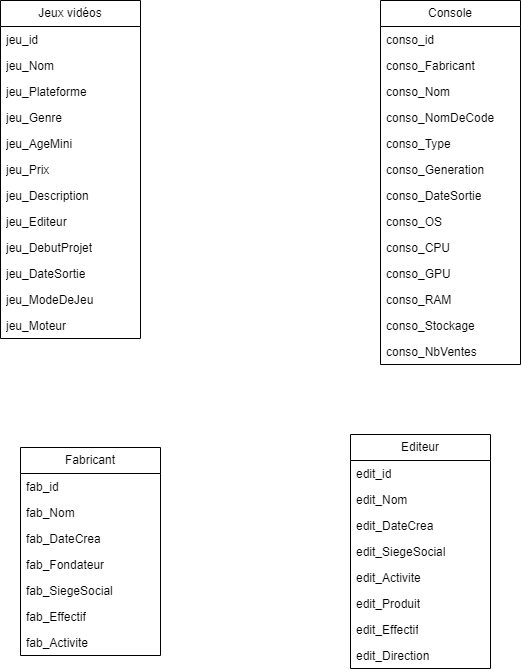

The diagram above was exported from draw.io. Its source (the exported page's mxGraphModel, read from the mxfile embedded in the PNG):
<mxGraphModel dx="1050" dy="617" grid="1" gridSize="10" guides="1" tooltips="1" connect="1" arrows="1" fold="1" page="1" pageScale="1" pageWidth="827" pageHeight="1169" math="0" shadow="0">
  <root>
    <mxCell id="WIyWlLk6GJQsqaUBKTNV-0" />
    <mxCell id="WIyWlLk6GJQsqaUBKTNV-1" parent="WIyWlLk6GJQsqaUBKTNV-0" />
    <mxCell id="fJTptFrOXoN-3ciY770G-0" value="Jeux vidéos" style="swimlane;fontStyle=0;childLayout=stackLayout;horizontal=1;startSize=26;fillColor=none;horizontalStack=0;resizeParent=1;resizeParentMax=0;resizeLast=0;collapsible=1;marginBottom=0;whiteSpace=wrap;html=1;" parent="WIyWlLk6GJQsqaUBKTNV-1" vertex="1">
      <mxGeometry x="140" y="160" width="140" height="338" as="geometry" />
    </mxCell>
    <mxCell id="fJTptFrOXoN-3ciY770G-1" value="jeu_id" style="text;strokeColor=none;fillColor=none;align=left;verticalAlign=top;spacingLeft=4;spacingRight=4;overflow=hidden;rotatable=0;points=[[0,0.5],[1,0.5]];portConstraint=eastwest;whiteSpace=wrap;html=1;" parent="fJTptFrOXoN-3ciY770G-0" vertex="1">
      <mxGeometry y="26" width="140" height="26" as="geometry" />
    </mxCell>
    <mxCell id="fJTptFrOXoN-3ciY770G-2" value="jeu_Nom" style="text;strokeColor=none;fillColor=none;align=left;verticalAlign=top;spacingLeft=4;spacingRight=4;overflow=hidden;rotatable=0;points=[[0,0.5],[1,0.5]];portConstraint=eastwest;whiteSpace=wrap;html=1;" parent="fJTptFrOXoN-3ciY770G-0" vertex="1">
      <mxGeometry y="52" width="140" height="26" as="geometry" />
    </mxCell>
    <mxCell id="fJTptFrOXoN-3ciY770G-3" value="jeu_Plateforme&lt;br&gt;" style="text;strokeColor=none;fillColor=none;align=left;verticalAlign=top;spacingLeft=4;spacingRight=4;overflow=hidden;rotatable=0;points=[[0,0.5],[1,0.5]];portConstraint=eastwest;whiteSpace=wrap;html=1;" parent="fJTptFrOXoN-3ciY770G-0" vertex="1">
      <mxGeometry y="78" width="140" height="26" as="geometry" />
    </mxCell>
    <mxCell id="fJTptFrOXoN-3ciY770G-5" value="jeu_Genre" style="text;strokeColor=none;fillColor=none;align=left;verticalAlign=top;spacingLeft=4;spacingRight=4;overflow=hidden;rotatable=0;points=[[0,0.5],[1,0.5]];portConstraint=eastwest;whiteSpace=wrap;html=1;" parent="fJTptFrOXoN-3ciY770G-0" vertex="1">
      <mxGeometry y="104" width="140" height="26" as="geometry" />
    </mxCell>
    <mxCell id="fJTptFrOXoN-3ciY770G-6" value="jeu_AgeMini" style="text;strokeColor=none;fillColor=none;align=left;verticalAlign=top;spacingLeft=4;spacingRight=4;overflow=hidden;rotatable=0;points=[[0,0.5],[1,0.5]];portConstraint=eastwest;whiteSpace=wrap;html=1;" parent="fJTptFrOXoN-3ciY770G-0" vertex="1">
      <mxGeometry y="130" width="140" height="26" as="geometry" />
    </mxCell>
    <mxCell id="fJTptFrOXoN-3ciY770G-7" value="jeu_Prix" style="text;strokeColor=none;fillColor=none;align=left;verticalAlign=top;spacingLeft=4;spacingRight=4;overflow=hidden;rotatable=0;points=[[0,0.5],[1,0.5]];portConstraint=eastwest;whiteSpace=wrap;html=1;" parent="fJTptFrOXoN-3ciY770G-0" vertex="1">
      <mxGeometry y="156" width="140" height="26" as="geometry" />
    </mxCell>
    <mxCell id="fJTptFrOXoN-3ciY770G-8" value="jeu_Description" style="text;strokeColor=none;fillColor=none;align=left;verticalAlign=top;spacingLeft=4;spacingRight=4;overflow=hidden;rotatable=0;points=[[0,0.5],[1,0.5]];portConstraint=eastwest;whiteSpace=wrap;html=1;" parent="fJTptFrOXoN-3ciY770G-0" vertex="1">
      <mxGeometry y="182" width="140" height="26" as="geometry" />
    </mxCell>
    <mxCell id="fJTptFrOXoN-3ciY770G-13" value="jeu_Editeur" style="text;strokeColor=none;fillColor=none;align=left;verticalAlign=top;spacingLeft=4;spacingRight=4;overflow=hidden;rotatable=0;points=[[0,0.5],[1,0.5]];portConstraint=eastwest;whiteSpace=wrap;html=1;" parent="fJTptFrOXoN-3ciY770G-0" vertex="1">
      <mxGeometry y="208" width="140" height="26" as="geometry" />
    </mxCell>
    <mxCell id="fJTptFrOXoN-3ciY770G-14" value="jeu_DebutProjet" style="text;strokeColor=none;fillColor=none;align=left;verticalAlign=top;spacingLeft=4;spacingRight=4;overflow=hidden;rotatable=0;points=[[0,0.5],[1,0.5]];portConstraint=eastwest;whiteSpace=wrap;html=1;" parent="fJTptFrOXoN-3ciY770G-0" vertex="1">
      <mxGeometry y="234" width="140" height="26" as="geometry" />
    </mxCell>
    <mxCell id="fJTptFrOXoN-3ciY770G-15" value="jeu_DateSortie" style="text;strokeColor=none;fillColor=none;align=left;verticalAlign=top;spacingLeft=4;spacingRight=4;overflow=hidden;rotatable=0;points=[[0,0.5],[1,0.5]];portConstraint=eastwest;whiteSpace=wrap;html=1;" parent="fJTptFrOXoN-3ciY770G-0" vertex="1">
      <mxGeometry y="260" width="140" height="26" as="geometry" />
    </mxCell>
    <mxCell id="fJTptFrOXoN-3ciY770G-16" value="jeu_ModeDeJeu" style="text;strokeColor=none;fillColor=none;align=left;verticalAlign=top;spacingLeft=4;spacingRight=4;overflow=hidden;rotatable=0;points=[[0,0.5],[1,0.5]];portConstraint=eastwest;whiteSpace=wrap;html=1;" parent="fJTptFrOXoN-3ciY770G-0" vertex="1">
      <mxGeometry y="286" width="140" height="26" as="geometry" />
    </mxCell>
    <mxCell id="fJTptFrOXoN-3ciY770G-17" value="jeu_Moteur" style="text;strokeColor=none;fillColor=none;align=left;verticalAlign=top;spacingLeft=4;spacingRight=4;overflow=hidden;rotatable=0;points=[[0,0.5],[1,0.5]];portConstraint=eastwest;whiteSpace=wrap;html=1;" parent="fJTptFrOXoN-3ciY770G-0" vertex="1">
      <mxGeometry y="312" width="140" height="26" as="geometry" />
    </mxCell>
    <mxCell id="fJTptFrOXoN-3ciY770G-9" value="Console" style="swimlane;fontStyle=0;childLayout=stackLayout;horizontal=1;startSize=26;fillColor=none;horizontalStack=0;resizeParent=1;resizeParentMax=0;resizeLast=0;collapsible=1;marginBottom=0;whiteSpace=wrap;html=1;" parent="WIyWlLk6GJQsqaUBKTNV-1" vertex="1">
      <mxGeometry x="520" y="160" width="140" height="364" as="geometry" />
    </mxCell>
    <mxCell id="fJTptFrOXoN-3ciY770G-19" value="conso_id" style="text;strokeColor=none;fillColor=none;align=left;verticalAlign=top;spacingLeft=4;spacingRight=4;overflow=hidden;rotatable=0;points=[[0,0.5],[1,0.5]];portConstraint=eastwest;whiteSpace=wrap;html=1;" parent="fJTptFrOXoN-3ciY770G-9" vertex="1">
      <mxGeometry y="26" width="140" height="26" as="geometry" />
    </mxCell>
    <mxCell id="fJTptFrOXoN-3ciY770G-10" value="conso_Fabricant" style="text;strokeColor=none;fillColor=none;align=left;verticalAlign=top;spacingLeft=4;spacingRight=4;overflow=hidden;rotatable=0;points=[[0,0.5],[1,0.5]];portConstraint=eastwest;whiteSpace=wrap;html=1;" parent="fJTptFrOXoN-3ciY770G-9" vertex="1">
      <mxGeometry y="52" width="140" height="26" as="geometry" />
    </mxCell>
    <mxCell id="fJTptFrOXoN-3ciY770G-28" value="conso_Nom" style="text;strokeColor=none;fillColor=none;align=left;verticalAlign=top;spacingLeft=4;spacingRight=4;overflow=hidden;rotatable=0;points=[[0,0.5],[1,0.5]];portConstraint=eastwest;whiteSpace=wrap;html=1;" parent="fJTptFrOXoN-3ciY770G-9" vertex="1">
      <mxGeometry y="78" width="140" height="26" as="geometry" />
    </mxCell>
    <mxCell id="fJTptFrOXoN-3ciY770G-11" value="conso_NomDeCode" style="text;strokeColor=none;fillColor=none;align=left;verticalAlign=top;spacingLeft=4;spacingRight=4;overflow=hidden;rotatable=0;points=[[0,0.5],[1,0.5]];portConstraint=eastwest;whiteSpace=wrap;html=1;" parent="fJTptFrOXoN-3ciY770G-9" vertex="1">
      <mxGeometry y="104" width="140" height="26" as="geometry" />
    </mxCell>
    <mxCell id="fJTptFrOXoN-3ciY770G-12" value="conso_Type" style="text;strokeColor=none;fillColor=none;align=left;verticalAlign=top;spacingLeft=4;spacingRight=4;overflow=hidden;rotatable=0;points=[[0,0.5],[1,0.5]];portConstraint=eastwest;whiteSpace=wrap;html=1;" parent="fJTptFrOXoN-3ciY770G-9" vertex="1">
      <mxGeometry y="130" width="140" height="26" as="geometry" />
    </mxCell>
    <mxCell id="fJTptFrOXoN-3ciY770G-20" value="conso_Generation" style="text;strokeColor=none;fillColor=none;align=left;verticalAlign=top;spacingLeft=4;spacingRight=4;overflow=hidden;rotatable=0;points=[[0,0.5],[1,0.5]];portConstraint=eastwest;whiteSpace=wrap;html=1;" parent="fJTptFrOXoN-3ciY770G-9" vertex="1">
      <mxGeometry y="156" width="140" height="26" as="geometry" />
    </mxCell>
    <mxCell id="fJTptFrOXoN-3ciY770G-21" value="conso_DateSortie" style="text;strokeColor=none;fillColor=none;align=left;verticalAlign=top;spacingLeft=4;spacingRight=4;overflow=hidden;rotatable=0;points=[[0,0.5],[1,0.5]];portConstraint=eastwest;whiteSpace=wrap;html=1;" parent="fJTptFrOXoN-3ciY770G-9" vertex="1">
      <mxGeometry y="182" width="140" height="26" as="geometry" />
    </mxCell>
    <mxCell id="fJTptFrOXoN-3ciY770G-22" value="conso_OS" style="text;strokeColor=none;fillColor=none;align=left;verticalAlign=top;spacingLeft=4;spacingRight=4;overflow=hidden;rotatable=0;points=[[0,0.5],[1,0.5]];portConstraint=eastwest;whiteSpace=wrap;html=1;" parent="fJTptFrOXoN-3ciY770G-9" vertex="1">
      <mxGeometry y="208" width="140" height="26" as="geometry" />
    </mxCell>
    <mxCell id="fJTptFrOXoN-3ciY770G-23" value="conso_CPU" style="text;strokeColor=none;fillColor=none;align=left;verticalAlign=top;spacingLeft=4;spacingRight=4;overflow=hidden;rotatable=0;points=[[0,0.5],[1,0.5]];portConstraint=eastwest;whiteSpace=wrap;html=1;" parent="fJTptFrOXoN-3ciY770G-9" vertex="1">
      <mxGeometry y="234" width="140" height="26" as="geometry" />
    </mxCell>
    <mxCell id="fJTptFrOXoN-3ciY770G-24" value="conso_GPU" style="text;strokeColor=none;fillColor=none;align=left;verticalAlign=top;spacingLeft=4;spacingRight=4;overflow=hidden;rotatable=0;points=[[0,0.5],[1,0.5]];portConstraint=eastwest;whiteSpace=wrap;html=1;" parent="fJTptFrOXoN-3ciY770G-9" vertex="1">
      <mxGeometry y="260" width="140" height="26" as="geometry" />
    </mxCell>
    <mxCell id="fJTptFrOXoN-3ciY770G-25" value="conso_RAM" style="text;strokeColor=none;fillColor=none;align=left;verticalAlign=top;spacingLeft=4;spacingRight=4;overflow=hidden;rotatable=0;points=[[0,0.5],[1,0.5]];portConstraint=eastwest;whiteSpace=wrap;html=1;" parent="fJTptFrOXoN-3ciY770G-9" vertex="1">
      <mxGeometry y="286" width="140" height="26" as="geometry" />
    </mxCell>
    <mxCell id="fJTptFrOXoN-3ciY770G-26" value="conso_Stockage" style="text;strokeColor=none;fillColor=none;align=left;verticalAlign=top;spacingLeft=4;spacingRight=4;overflow=hidden;rotatable=0;points=[[0,0.5],[1,0.5]];portConstraint=eastwest;whiteSpace=wrap;html=1;" parent="fJTptFrOXoN-3ciY770G-9" vertex="1">
      <mxGeometry y="312" width="140" height="26" as="geometry" />
    </mxCell>
    <mxCell id="fJTptFrOXoN-3ciY770G-27" value="conso_NbVentes" style="text;strokeColor=none;fillColor=none;align=left;verticalAlign=top;spacingLeft=4;spacingRight=4;overflow=hidden;rotatable=0;points=[[0,0.5],[1,0.5]];portConstraint=eastwest;whiteSpace=wrap;html=1;" parent="fJTptFrOXoN-3ciY770G-9" vertex="1">
      <mxGeometry y="338" width="140" height="26" as="geometry" />
    </mxCell>
    <mxCell id="fJTptFrOXoN-3ciY770G-29" value="Fabricant" style="swimlane;fontStyle=0;childLayout=stackLayout;horizontal=1;startSize=26;fillColor=none;horizontalStack=0;resizeParent=1;resizeParentMax=0;resizeLast=0;collapsible=1;marginBottom=0;whiteSpace=wrap;html=1;" parent="WIyWlLk6GJQsqaUBKTNV-1" vertex="1">
      <mxGeometry x="160" y="607" width="140" height="208" as="geometry" />
    </mxCell>
    <mxCell id="fJTptFrOXoN-3ciY770G-30" value="fab_id" style="text;strokeColor=none;fillColor=none;align=left;verticalAlign=top;spacingLeft=4;spacingRight=4;overflow=hidden;rotatable=0;points=[[0,0.5],[1,0.5]];portConstraint=eastwest;whiteSpace=wrap;html=1;" parent="fJTptFrOXoN-3ciY770G-29" vertex="1">
      <mxGeometry y="26" width="140" height="26" as="geometry" />
    </mxCell>
    <mxCell id="fJTptFrOXoN-3ciY770G-31" value="fab_Nom" style="text;strokeColor=none;fillColor=none;align=left;verticalAlign=top;spacingLeft=4;spacingRight=4;overflow=hidden;rotatable=0;points=[[0,0.5],[1,0.5]];portConstraint=eastwest;whiteSpace=wrap;html=1;" parent="fJTptFrOXoN-3ciY770G-29" vertex="1">
      <mxGeometry y="52" width="140" height="26" as="geometry" />
    </mxCell>
    <mxCell id="fJTptFrOXoN-3ciY770G-32" value="fab_DateCrea" style="text;strokeColor=none;fillColor=none;align=left;verticalAlign=top;spacingLeft=4;spacingRight=4;overflow=hidden;rotatable=0;points=[[0,0.5],[1,0.5]];portConstraint=eastwest;whiteSpace=wrap;html=1;" parent="fJTptFrOXoN-3ciY770G-29" vertex="1">
      <mxGeometry y="78" width="140" height="26" as="geometry" />
    </mxCell>
    <mxCell id="WX9oVhbP95dmtAYfmSbp-1" value="fab_Fondateur" style="text;strokeColor=none;fillColor=none;align=left;verticalAlign=top;spacingLeft=4;spacingRight=4;overflow=hidden;rotatable=0;points=[[0,0.5],[1,0.5]];portConstraint=eastwest;whiteSpace=wrap;html=1;" vertex="1" parent="fJTptFrOXoN-3ciY770G-29">
      <mxGeometry y="104" width="140" height="26" as="geometry" />
    </mxCell>
    <mxCell id="WX9oVhbP95dmtAYfmSbp-2" value="fab_SiegeSocial" style="text;strokeColor=none;fillColor=none;align=left;verticalAlign=top;spacingLeft=4;spacingRight=4;overflow=hidden;rotatable=0;points=[[0,0.5],[1,0.5]];portConstraint=eastwest;whiteSpace=wrap;html=1;" vertex="1" parent="fJTptFrOXoN-3ciY770G-29">
      <mxGeometry y="130" width="140" height="26" as="geometry" />
    </mxCell>
    <mxCell id="WX9oVhbP95dmtAYfmSbp-3" value="fab_Effectif" style="text;strokeColor=none;fillColor=none;align=left;verticalAlign=top;spacingLeft=4;spacingRight=4;overflow=hidden;rotatable=0;points=[[0,0.5],[1,0.5]];portConstraint=eastwest;whiteSpace=wrap;html=1;" vertex="1" parent="fJTptFrOXoN-3ciY770G-29">
      <mxGeometry y="156" width="140" height="26" as="geometry" />
    </mxCell>
    <mxCell id="WX9oVhbP95dmtAYfmSbp-4" value="fab_Activite" style="text;strokeColor=none;fillColor=none;align=left;verticalAlign=top;spacingLeft=4;spacingRight=4;overflow=hidden;rotatable=0;points=[[0,0.5],[1,0.5]];portConstraint=eastwest;whiteSpace=wrap;html=1;" vertex="1" parent="fJTptFrOXoN-3ciY770G-29">
      <mxGeometry y="182" width="140" height="26" as="geometry" />
    </mxCell>
    <mxCell id="fJTptFrOXoN-3ciY770G-33" value="Editeur" style="swimlane;fontStyle=0;childLayout=stackLayout;horizontal=1;startSize=26;fillColor=none;horizontalStack=0;resizeParent=1;resizeParentMax=0;resizeLast=0;collapsible=1;marginBottom=0;whiteSpace=wrap;html=1;" parent="WIyWlLk6GJQsqaUBKTNV-1" vertex="1">
      <mxGeometry x="490" y="594" width="140" height="234" as="geometry" />
    </mxCell>
    <mxCell id="fJTptFrOXoN-3ciY770G-34" value="edit_id" style="text;strokeColor=none;fillColor=none;align=left;verticalAlign=top;spacingLeft=4;spacingRight=4;overflow=hidden;rotatable=0;points=[[0,0.5],[1,0.5]];portConstraint=eastwest;whiteSpace=wrap;html=1;" parent="fJTptFrOXoN-3ciY770G-33" vertex="1">
      <mxGeometry y="26" width="140" height="26" as="geometry" />
    </mxCell>
    <mxCell id="fJTptFrOXoN-3ciY770G-35" value="edit_Nom" style="text;strokeColor=none;fillColor=none;align=left;verticalAlign=top;spacingLeft=4;spacingRight=4;overflow=hidden;rotatable=0;points=[[0,0.5],[1,0.5]];portConstraint=eastwest;whiteSpace=wrap;html=1;" parent="fJTptFrOXoN-3ciY770G-33" vertex="1">
      <mxGeometry y="52" width="140" height="26" as="geometry" />
    </mxCell>
    <mxCell id="fJTptFrOXoN-3ciY770G-36" value="edit_DateCrea" style="text;strokeColor=none;fillColor=none;align=left;verticalAlign=top;spacingLeft=4;spacingRight=4;overflow=hidden;rotatable=0;points=[[0,0.5],[1,0.5]];portConstraint=eastwest;whiteSpace=wrap;html=1;" parent="fJTptFrOXoN-3ciY770G-33" vertex="1">
      <mxGeometry y="78" width="140" height="26" as="geometry" />
    </mxCell>
    <mxCell id="WX9oVhbP95dmtAYfmSbp-5" value="edit_SiegeSocial" style="text;strokeColor=none;fillColor=none;align=left;verticalAlign=top;spacingLeft=4;spacingRight=4;overflow=hidden;rotatable=0;points=[[0,0.5],[1,0.5]];portConstraint=eastwest;whiteSpace=wrap;html=1;" vertex="1" parent="fJTptFrOXoN-3ciY770G-33">
      <mxGeometry y="104" width="140" height="26" as="geometry" />
    </mxCell>
    <mxCell id="WX9oVhbP95dmtAYfmSbp-6" value="edit_Activite" style="text;strokeColor=none;fillColor=none;align=left;verticalAlign=top;spacingLeft=4;spacingRight=4;overflow=hidden;rotatable=0;points=[[0,0.5],[1,0.5]];portConstraint=eastwest;whiteSpace=wrap;html=1;" vertex="1" parent="fJTptFrOXoN-3ciY770G-33">
      <mxGeometry y="130" width="140" height="26" as="geometry" />
    </mxCell>
    <mxCell id="WX9oVhbP95dmtAYfmSbp-7" value="edit_Produit" style="text;strokeColor=none;fillColor=none;align=left;verticalAlign=top;spacingLeft=4;spacingRight=4;overflow=hidden;rotatable=0;points=[[0,0.5],[1,0.5]];portConstraint=eastwest;whiteSpace=wrap;html=1;" vertex="1" parent="fJTptFrOXoN-3ciY770G-33">
      <mxGeometry y="156" width="140" height="26" as="geometry" />
    </mxCell>
    <mxCell id="WX9oVhbP95dmtAYfmSbp-8" value="edit_Effectif" style="text;strokeColor=none;fillColor=none;align=left;verticalAlign=top;spacingLeft=4;spacingRight=4;overflow=hidden;rotatable=0;points=[[0,0.5],[1,0.5]];portConstraint=eastwest;whiteSpace=wrap;html=1;" vertex="1" parent="fJTptFrOXoN-3ciY770G-33">
      <mxGeometry y="182" width="140" height="26" as="geometry" />
    </mxCell>
    <mxCell id="WX9oVhbP95dmtAYfmSbp-9" value="edit_Direction" style="text;strokeColor=none;fillColor=none;align=left;verticalAlign=top;spacingLeft=4;spacingRight=4;overflow=hidden;rotatable=0;points=[[0,0.5],[1,0.5]];portConstraint=eastwest;whiteSpace=wrap;html=1;" vertex="1" parent="fJTptFrOXoN-3ciY770G-33">
      <mxGeometry y="208" width="140" height="26" as="geometry" />
    </mxCell>
  </root>
</mxGraphModel>